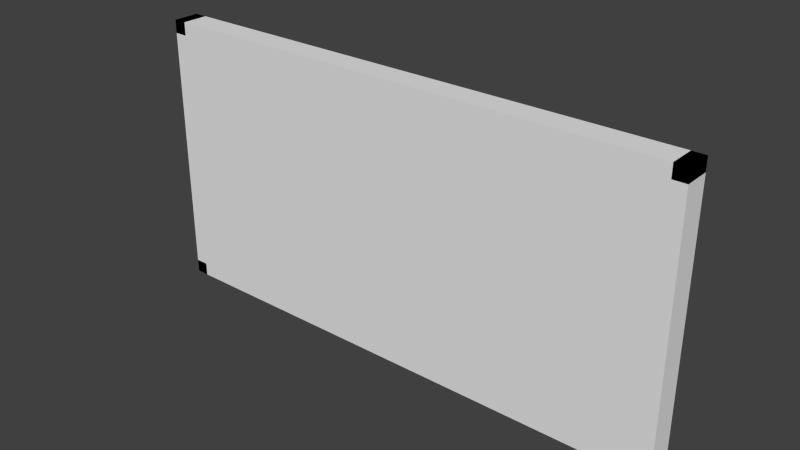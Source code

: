 # Source: PISSARRA2.blend  (saved by Blender 2.68.0; exported with 4.5.12 LTS)
import bpy
from mathutils import Matrix  # noqa: F401  (used for matrix-valued properties, if any)

bpy.ops.wm.read_factory_settings(use_empty=True)
scene = bpy.context.scene
scene.name = 'Scene'

# ---- collections
col_collection_1 = bpy.data.collections.new('Collection 1'); scene.collection.children.link(col_collection_1)

# ---- materials (node trees are filled in below, after node groups)
mat_material_001 = bpy.data.materials.new('Material.001')
mat_material_001.alpha_threshold = 0.0
mat_material_001.use_transparent_shadow = False
mat_material_001.roughness = 0.5
mat_material_001.line_color = (0.0, 0.0, 0.0, 1.0)
mat_material = bpy.data.materials.new('Material')
mat_material.alpha_threshold = 0.0
mat_material.use_transparent_shadow = False
mat_material.roughness = 0.5
mat_material.line_color = (0.0, 0.0, 0.0, 1.0)

# ---- material node trees

# ---- world
world_world = bpy.data.worlds.new('World'); scene.world = world_world
world_world.color = (0.05088, 0.05088, 0.05088)
world_world.use_sun_shadow = False
world_world.sun_shadow_jitter_overblur = 0.0
world_world.cycles.sampling_method = 'MANUAL'
world_world.cycles.sample_map_resolution = 256

# ---- meshes
me_cube_002 = bpy.data.meshes.new('Cube.002')
me_cube_002.from_pydata([(-81.0, -1.0, -0.9048), (-81.0, 1.0, -0.9048), (-81.0, 1.0, -1.0), (-81.0, -1.0, -1.0), (1.0, -1.0, -0.9048), (1.0, 1.0, -0.9048), (1.0, 1.0, -1.0), (1.0, -1.0, -1.0), (-81.0, -1.0, 1.0), (-81.0, 1.0, 1.0), (-81.0, 1.0, 0.9048), (-81.0, -1.0, 0.9048), (1.0, -1.0, 1.0), (1.0, 1.0, 1.0), (1.0, 1.0, 0.9048), (1.0, -1.0, 0.9048), (-1.0, -1.0, -1.0), (-1.0, 1.0, -1.0), (1.0, 1.0, -1.0), (1.0, -1.0, -1.0), (-1.0, -1.0, 1.0), (-1.0, 1.0, 1.0), (1.0, 1.0, 1.0), (1.0, -1.0, 1.0), (-81.0, -1.0, -1.0), (-81.0, 1.0, -1.0), (-79.0, 1.0, -1.0), (-79.0, -1.0, -1.0), (-81.0, -1.0, 1.0), (-81.0, 1.0, 1.0), (-79.0, 1.0, 1.0), (-79.0, -1.0, 1.0)], [], [(4, 5, 1, 0), (5, 6, 2, 1), (6, 7, 3, 2), (7, 4, 0, 3), (0, 1, 2, 3), (7, 6, 5, 4), (12, 13, 9, 8), (13, 14, 10, 9), (14, 15, 11, 10), (15, 12, 8, 11), (8, 9, 10, 11), (15, 14, 13, 12), (20, 21, 17, 16), (21, 22, 18, 17), (22, 23, 19, 18), (23, 20, 16, 19), (16, 17, 18, 19), (23, 22, 21, 20), (28, 29, 25, 24), (29, 30, 26, 25), (30, 31, 27, 26), (31, 28, 24, 27), (24, 25, 26, 27), (31, 30, 29, 28)])
_uv = me_cube_002.uv_layers.new(name='UVMap')
_uv.uv.foreach_set('vector', [0.01746, 0.0, 0.1563, 0.0004259, 0.1643, 0.233, 0.04743, 0.2381, 0.6252, 2.019e-05, 0.6318, 0.0, 0.6033, 0.3374, 0.523, 0.2164, 0.4864, 0.0, 0.6252, 0.0004259, 0.5665, 0.2153, 0.4717, 0.3804, 0.9519, 0.2784, 0.8725, 0.8234, 0.6974, 2.013e-05, 0.704, 0.0, 0.8752, 0.6963, 0.8748, 0.5575, 0.8814, 0.5574, 0.8819, 0.6963, 0.8674, 0.5574, 0.8678, 0.6963, 0.8612, 0.6963, 0.8607, 0.5575, 0.1738, 0.0, 0.3126, 0.0004259, 0.311, 0.2381, 0.1847, 0.3099, 0.6493, 2.02e-05, 0.6559, 0.0, 0.6491, 0.9142, 0.5694, 0.3242, 0.3301, 0.0, 0.4689, 0.0004259, 0.4451, 0.2665, 0.3284, 0.2807, 0.6974, 0.9869, 0.6506, 0.6913, 0.6733, 1.854e-05, 0.6799, 0.0, 0.8823, 0.6963, 0.8819, 0.5575, 0.8885, 0.5574, 0.8889, 0.6963, 0.8744, 0.5574, 0.8748, 0.6963, 0.8682, 0.6963, 0.8678, 0.5575, 0.8607, 0.6959, 0.7219, 0.6963, 0.7215, 0.5575, 0.8603, 0.557, 0.8603, 0.2785, 0.7215, 0.2781, 0.7219, 0.1393, 0.8607, 0.1397, 0.8607, 0.9744, 0.7219, 0.9748, 0.7215, 0.836, 0.8603, 0.8356, 0.7219, 0.8356, 0.7215, 0.6967, 0.8603, 0.6963, 0.8607, 0.8351, 0.8607, 0.2789, 0.8603, 0.4178, 0.7215, 0.4174, 0.7219, 0.2785, 0.8607, 0.4182, 0.9996, 0.4178, 1.0, 0.5566, 0.8612, 0.557, 0.8607, 0.1388, 0.7219, 0.1393, 0.7215, 0.0004259, 0.8603, 0.0, 0.8612, 0.2785, 0.8607, 0.1397, 0.9996, 0.1393, 1.0, 0.2781, 0.7219, 0.557, 0.7215, 0.4182, 0.8603, 0.4178, 0.8607, 0.5566, 0.8612, 0.4178, 0.8607, 0.2789, 0.9996, 0.2785, 1.0, 0.4174, 0.8612, 0.8356, 0.8607, 0.6967, 0.9996, 0.6963, 1.0, 0.8351, 0.9996, 8.275e-08, 1.0, 0.1388, 0.8612, 0.1393, 0.8607, 0.0004262])
me_cube_002.materials.append(mat_material_001)
me_cube_002.use_remesh_preserve_volume = False
me_cube_002.use_remesh_preserve_attributes = False
me_cube_002.use_mirror_vertex_groups = False
me_cube_002.update()
me_cube = bpy.data.meshes.new('Cube')
me_cube.from_pydata([(1.0, 1.0, -1.0), (1.0, -1.0, -1.0), (-1.0, -1.0, -1.0), (-1.0, 1.0, -1.0), (1.0, 1.0, 1.0), (1.0, -1.0, 1.0), (-1.0, -1.0, 1.0), (-1.0, 1.0, 1.0)], [], [(0, 1, 2, 3), (4, 7, 6, 5), (0, 4, 5, 1), (1, 5, 6, 2), (2, 6, 7, 3), (4, 0, 3, 7)])
_uv = me_cube.uv_layers.new(name='UVMap')
_uv.uv.foreach_set('vector', [0.0, 0.0, 1.0, 0.0, 1.0, 1.0, 0.0, 1.0, 0.0, 0.0, 1.0, 0.0, 1.0, 1.0, 0.0, 1.0, 0.0, 0.0, 1.0, 0.0, 1.0, 1.0, 0.0, 1.0, 0.006784, 0.9255, 0.003725, 0.0726, 0.9224, 0.0596, 0.9143, 0.9473, 0.0, 0.0, 1.0, 0.0, 1.0, 1.0, 0.0, 1.0, 0.9969, 0.0, 1.0, 0.9969, 0.003059, 1.0, 0.0, 0.003059])
me_cube.materials.append(mat_material)
me_cube.use_remesh_preserve_volume = False
me_cube.use_remesh_preserve_attributes = False
me_cube.use_mirror_vertex_groups = False
me_cube.update()

# ---- objects
ob_cube_002 = bpy.data.objects.new('Cube.002', me_cube_002)
ob_cube = bpy.data.objects.new('Cube', me_cube)

# ---- transforms, parenting, visibility, modifiers, constraints
ob_cube_002.location = (5.0, -2.235e-08, 3.0)
ob_cube_002.scale = (0.125, 0.25, 2.625)
ob_cube_002.lineart.crease_threshold = 0.0
ob_cube.location = (0.0, 0.0, 3.0)
ob_cube.scale = (4.875, 0.25, 2.375)
ob_cube.lock_rotations_4d = False
ob_cube.empty_display_type = 'ARROWS'
ob_cube.lineart.crease_threshold = 0.0

# ---- collection membership
col_collection_1.objects.link(ob_cube_002)
col_collection_1.objects.link(ob_cube)

# ---- scene / render settings (as saved in the file)
scene.frame_start = 1; scene.frame_end = 250; scene.frame_set(1)
scene.render.engine = 'BLENDER_EEVEE_NEXT'
scene.render.image_settings.color_mode = 'RGB'
scene.render.image_settings.compression = 90
scene.render.resolution_percentage = 50
scene.render.dither_intensity = 0.0
scene.cycles.use_denoising = False
scene.cycles.samples = 10
scene.cycles.sampling_pattern = 'TABULATED_SOBOL'
scene.cycles.light_sampling_threshold = 0.0
scene.cycles.use_adaptive_sampling = False
scene.cycles.use_light_tree = False
scene.cycles.blur_glossy = 0.0
scene.cycles.volume_bounces = 1
scene.cycles.pixel_filter_type = 'GAUSSIAN'
scene.cycles.sample_clamp_indirect = 0.0
scene.view_settings.view_transform = 'Standard'
bpy.context.view_layer.update()

# ---- added for rendering (the .blend has no active camera and no usable light): camera, sun
cam_auto = bpy.data.cameras.new('AutoCamera')
cam_auto.lens = 50.0
cam_auto.sensor_width = 36.0
cam_auto.clip_end = 1000.0
ob_auto_camera = bpy.data.objects.new('AutoCamera', cam_auto)
scene.collection.objects.link(ob_auto_camera)
ob_auto_camera.location = (10.6652, -12.7982, 11.5322)
ob_auto_camera.rotation_euler = (1.09748, -7.21219e-08, 0.694738)
scene.camera = ob_auto_camera
light_auto_sun = bpy.data.lights.new('AutoSun', 'SUN')
light_auto_sun.energy = 3.0
light_auto_sun.angle = 0.0523599
ob_auto_sun = bpy.data.objects.new('AutoSun', light_auto_sun)
scene.collection.objects.link(ob_auto_sun)
ob_auto_sun.rotation_euler = (0.872665, 0.174533, 0.523599)
bpy.context.view_layer.update()
